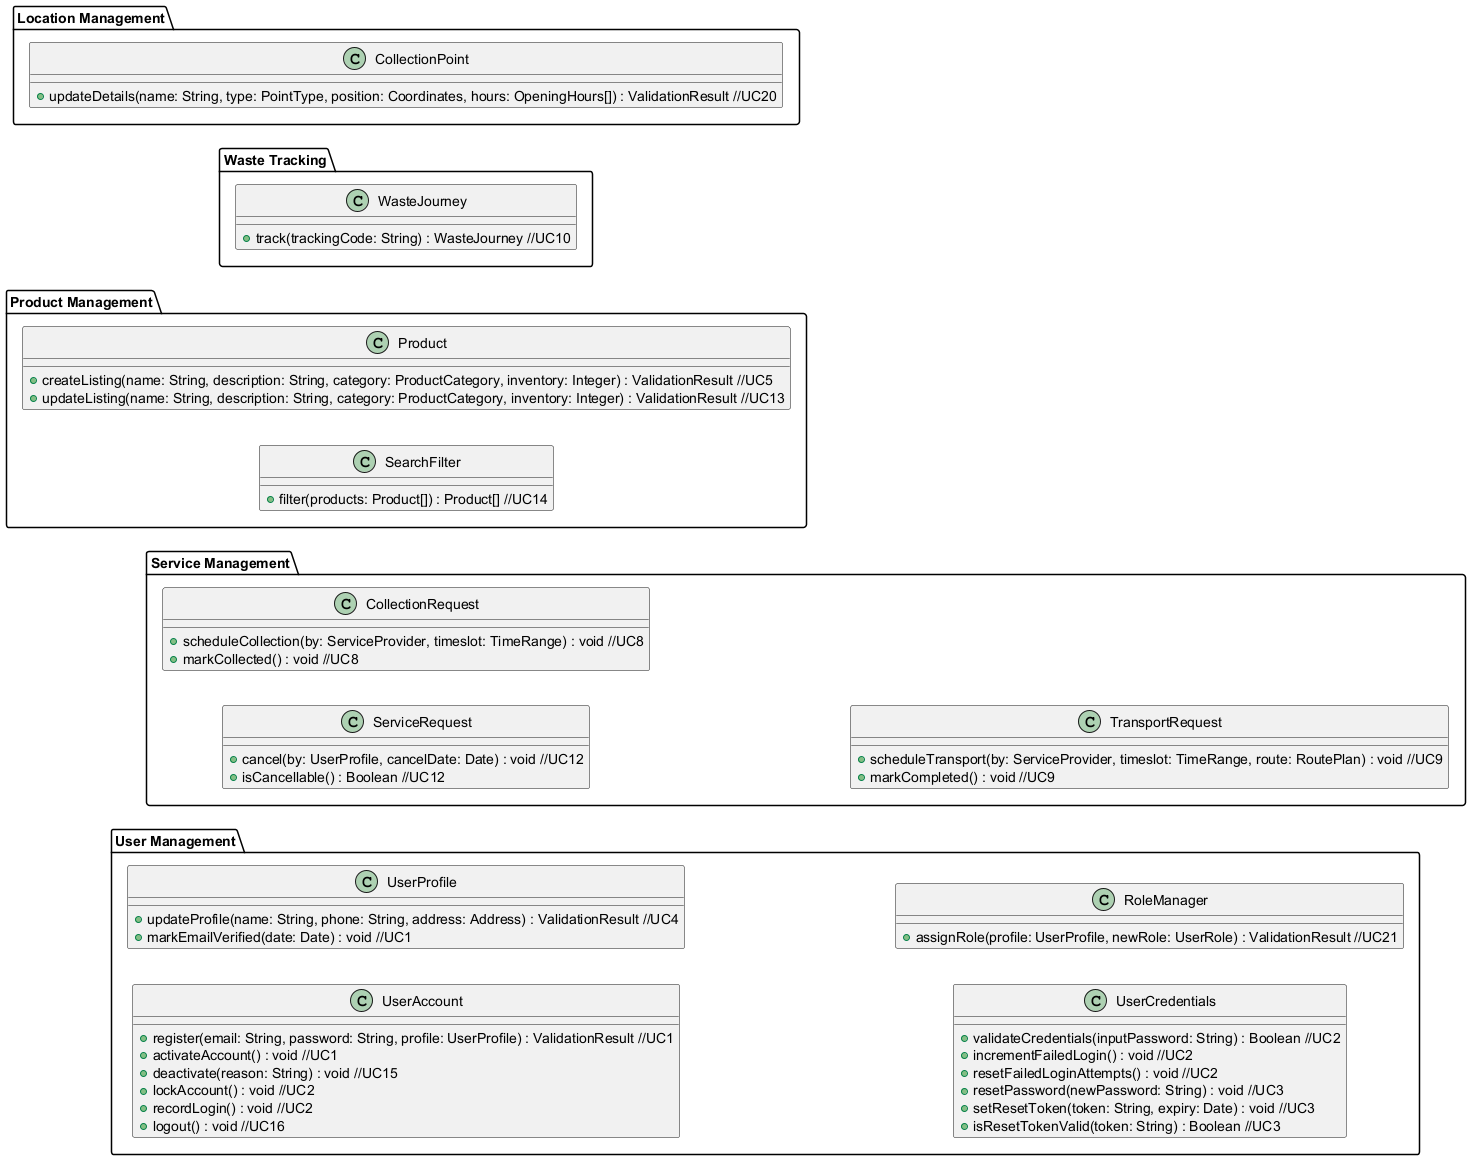

The diagram above was rendered by PlantUML. Its source (embedded in the PNG):
@startuml
left to right direction

' Original diagram preserved
' ————————————————————
' Updates with domain-layer methods per UC analysis below

package "User Management" {
  class UserAccount {
    +register(email: String, password: String, profile: UserProfile) : ValidationResult //UC1
    +activateAccount() : void //UC1
    +deactivate(reason: String) : void //UC15
    +lockAccount() : void //UC2
    +recordLogin() : void //UC2
    +logout() : void //UC16
  }

  class UserProfile {
    +updateProfile(name: String, phone: String, address: Address) : ValidationResult //UC4
    +markEmailVerified(date: Date) : void //UC1
  }

  class UserCredentials {
    +validateCredentials(inputPassword: String) : Boolean //UC2
    +incrementFailedLogin() : void //UC2
    +resetFailedLoginAttempts() : void //UC2
    +resetPassword(newPassword: String) : void //UC3
    +setResetToken(token: String, expiry: Date) : void //UC3
    +isResetTokenValid(token: String) : Boolean //UC3
  }

  class RoleManager {
    +assignRole(profile: UserProfile, newRole: UserRole) : ValidationResult //UC21
  }
}

package "Product Management" {
  class Product {
    +createListing(name: String, description: String, category: ProductCategory, inventory: Integer) : ValidationResult //UC5
    +updateListing(name: String, description: String, category: ProductCategory, inventory: Integer) : ValidationResult //UC13
  }

  class SearchFilter {
    +filter(products: Product[]) : Product[] //UC14
  }
}

package "Service Management" {
  class ServiceRequest {
    +cancel(by: UserProfile, cancelDate: Date) : void //UC12
    +isCancellable() : Boolean //UC12
  }

  class CollectionRequest {
    +scheduleCollection(by: ServiceProvider, timeslot: TimeRange) : void //UC8
    +markCollected() : void //UC8
  }

  class TransportRequest {
    +scheduleTransport(by: ServiceProvider, timeslot: TimeRange, route: RoutePlan) : void //UC9
    +markCompleted() : void //UC9
  }
}

package "Waste Tracking" {
  class WasteJourney {
    +track(trackingCode: String) : WasteJourney //UC10
  }
}

package "Location Management" {
  class CollectionPoint {
    +updateDetails(name: String, type: PointType, position: Coordinates, hours: OpeningHours[]) : ValidationResult //UC20
  }
}
@enduml